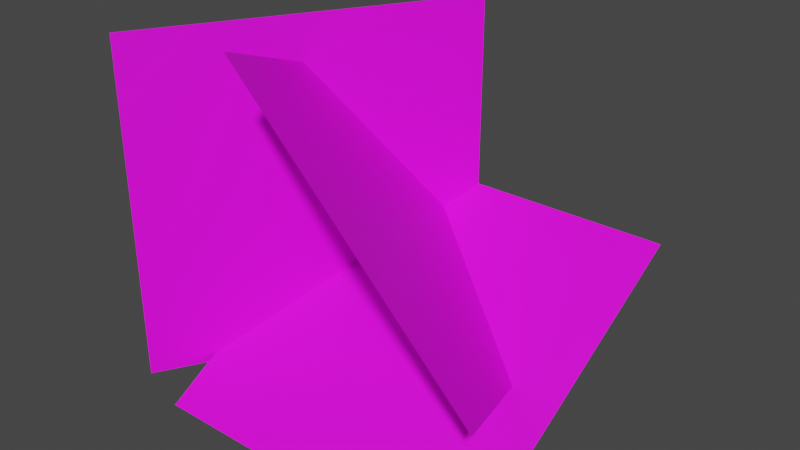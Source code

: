 # Source: GrassBillboard.blend  (saved by Blender 3.3.6; exported with 4.5.12 LTS)
import bpy
from mathutils import Matrix  # noqa: F401  (used for matrix-valued properties, if any)

bpy.ops.wm.read_factory_settings(use_empty=True)
scene = bpy.context.scene
scene.name = 'Scene'

# ---- images (referenced by path relative to the original .blend; pixels are not part of the script)
import os
ASSET_DIR = os.environ.get("B2B_ASSET_DIR", "")  # directory of the original .blend (textures are referenced by path, not embedded)
HERE = os.path.dirname(os.path.abspath(__file__))  # packed textures are extracted next to this script under _unpacked/

def load_image(name, relpath, width, height, colorspace="sRGB"):
    """Load a texture the original file referenced (path relative to the .blend, or extracted next to this script)."""
    p = next((c for c in (os.path.join(HERE, relpath), os.path.join(ASSET_DIR, relpath)) if relpath and os.path.exists(c)), "")
    if p:
        img = bpy.data.images.load(p, check_existing=True)
        img.name = name
    else:  # same state as the original file: an image datablock whose file is absent (Cycles renders it pink)
        img = bpy.data.images.new(name, width, height)
        img.source = "FILE"
        img.filepath = "//" + (relpath or name)
    img.colorspace_settings.name = colorspace
    return img
img_grass3_png = load_image('grass3.png', 'Textures/grass3.png', 1024, 1024, 'sRGB')

# ---- materials (node trees are filled in below, after node groups)
mat_material = bpy.data.materials.new('Material')
mat_material.use_transparent_shadow = False

# ---- material node trees
mat_material.use_nodes = True; mat_material.node_tree.nodes.clear()
_N = mat_material.node_tree.nodes; _L = mat_material.node_tree.links
n0 = _N.new('ShaderNodeBsdfPrincipled'); n0.name = 'Principled BSDF'; n0.location = (10, 300)
n0.distribution = 'GGX'
n0.subsurface_method = 'RANDOM_WALK_SKIN'
n0.inputs[3].default_value = 1.45
n0.inputs[27].default_value = (0.0, 0.0, 0.0, 1.0)
n0.inputs[28].default_value = 1.0
n1 = _N.new('ShaderNodeOutputMaterial'); n1.name = 'Material Output'; n1.location = (300, 300)
n2 = _N.new('ShaderNodeTexImage'); n2.name = 'Image Texture'; n2.location = (-427, 120)
n2.image = img_grass3_png
_L.new(n0.outputs[0], n1.inputs[0])
_L.new(n2.outputs[0], n0.inputs[0])
n1.is_active_output = True

# ---- world
world_world = bpy.data.worlds.new('World'); scene.world = world_world
world_world.use_nodes = True; world_world.node_tree.nodes.clear()
_N = world_world.node_tree.nodes; _L = world_world.node_tree.links
n0 = _N.new('ShaderNodeOutputWorld'); n0.name = 'World Output'; n0.location = (300, 300)
n1 = _N.new('ShaderNodeBackground'); n1.name = 'Background'; n1.location = (10, 300)
n1.inputs[0].default_value = (0.05088, 0.05088, 0.05088, 1.0)
_L.new(n1.outputs[0], n0.inputs[0])
n0.is_active_output = True
world_world.color = (0.05088, 0.05088, 0.05088)
world_world.use_sun_shadow = False
world_world.sun_shadow_jitter_overblur = 0.0

# ---- meshes
me_plane_005 = bpy.data.meshes.new('Plane.005')
me_plane_005.from_pydata([(0.0446, 1.712, 1.203), (0.0446, 1.712, -0.7966), (-0.9554, -0.01984, 1.203), (-0.9554, -0.01984, -0.7966), (1.234, -0.01984, -0.9279), (-0.7663, -0.01984, -0.9279), (1.234, 1.712, 0.07205), (-0.7663, 1.712, 0.07205), (0.5788, 1.712, -0.8383), (-0.8354, 1.712, 0.576), (1.286, -0.01984, -0.1312), (-0.1283, -0.01984, 1.283)], [], [(3, 2, 0, 1), (7, 6, 4, 5), (11, 10, 8, 9)])
_uv = me_plane_005.uv_layers.new(name='UVMap')
_uv.uv.foreach_set('vector', [1.0, 0.0, 0.0, 0.0, 0.0, 1.0, 1.0, 1.0, 0.0, 1.0, 1.0, 1.0, 1.0, 0.0, 0.0, 0.0, 1.0, 0.0, 0.0, 0.0, 0.0, 1.0, 1.0, 1.0])
me_plane_005.materials.append(mat_material)
me_plane_005.update()
me_plane_005.normals_split_custom_set([tuple(v) for v in zip(*[iter([-0.866, 0.5, 0.0, -0.866, 0.5, 0.0, -0.866, 0.5, 0.0, -0.866, 0.5, 0.0, -1.49e-08, 0.5, -0.866, -1.49e-08, 0.5, -0.866, -1.49e-08, 0.5, -0.866, -1.49e-08, 0.5, -0.866, 0.6124, 0.5, 0.6124, 0.6124, 0.5, 0.6124, 0.6124, 0.5, 0.6124, 0.6124, 0.5, 0.6124])] * 3)])

# ---- objects
ob_billboardgrass_lod_0 = bpy.data.objects.new('BillboardGrass_LOD_0', me_plane_005)

# ---- transforms, parenting, visibility, modifiers, constraints
ob_billboardgrass_lod_0.location = (0.0, 0.0, 0.0)

# ---- collection membership
scene.collection.objects.link(ob_billboardgrass_lod_0)

# ---- scene / render settings (as saved in the file)
scene.frame_start = 1; scene.frame_end = 250; scene.frame_set(1)
scene.render.engine = 'BLENDER_EEVEE_NEXT'
scene.cycles.sampling_pattern = 'TABULATED_SOBOL'
scene.cycles.use_light_tree = False
scene.view_settings.view_transform = 'Filmic'
bpy.context.view_layer.update()

# ---- added for rendering (the .blend has no active camera and no usable light): camera, sun
cam_auto = bpy.data.cameras.new('AutoCamera')
cam_auto.lens = 50.0
cam_auto.sensor_width = 36.0
cam_auto.clip_end = 1000.0
ob_auto_camera = bpy.data.objects.new('AutoCamera', cam_auto)
scene.collection.objects.link(ob_auto_camera)
ob_auto_camera.location = (3.48993, -3.1434, 2.83728)
ob_auto_camera.rotation_euler = (1.09748, -7.21219e-08, 0.694738)
scene.camera = ob_auto_camera
light_auto_sun = bpy.data.lights.new('AutoSun', 'SUN')
light_auto_sun.energy = 3.0
light_auto_sun.angle = 0.0523599
ob_auto_sun = bpy.data.objects.new('AutoSun', light_auto_sun)
scene.collection.objects.link(ob_auto_sun)
ob_auto_sun.rotation_euler = (0.872665, 0.174533, 0.523599)
bpy.context.view_layer.update()
